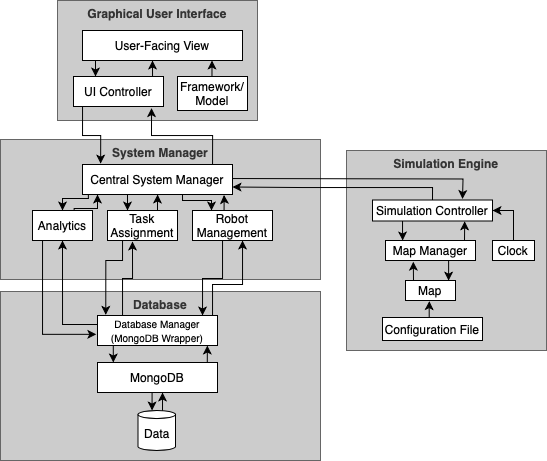

The diagram above was exported from draw.io. Its source (the exported page's mxGraphModel, read from the mxfile embedded in the PNG):
<mxGraphModel dx="697" dy="478" grid="1" gridSize="10" guides="1" tooltips="1" connect="1" arrows="1" fold="1" page="1" pageScale="1" pageWidth="850" pageHeight="1100" math="0" shadow="0">
  <root>
    <mxCell id="0" />
    <mxCell id="1" parent="0" />
    <mxCell id="mglJ_QuPbnlTQwtLHVI6-27" value="&lt;b&gt;Database&lt;/b&gt;" style="rounded=0;whiteSpace=wrap;html=1;align=center;verticalAlign=top;fillColor=#CCCCCC;fontColor=#333333;strokeColor=#666666;" parent="1" vertex="1">
      <mxGeometry x="18" y="431" width="320" height="169" as="geometry" />
    </mxCell>
    <mxCell id="mglJ_QuPbnlTQwtLHVI6-40" style="edgeStyle=orthogonalEdgeStyle;rounded=0;orthogonalLoop=1;jettySize=auto;html=1;entryX=0.5;entryY=0;entryDx=0;entryDy=0;entryPerimeter=0;" parent="1" edge="1">
      <mxGeometry relative="1" as="geometry">
        <mxPoint x="130.80325581395348" y="481" as="sourcePoint" />
        <mxPoint x="130.78" y="502" as="targetPoint" />
      </mxGeometry>
    </mxCell>
    <mxCell id="mglJ_QuPbnlTQwtLHVI6-41" style="edgeStyle=orthogonalEdgeStyle;rounded=0;orthogonalLoop=1;jettySize=auto;html=1;" parent="1" edge="1">
      <mxGeometry relative="1" as="geometry">
        <mxPoint x="224.78000000000011" y="505" as="sourcePoint" />
        <mxPoint x="224.78" y="485" as="targetPoint" />
        <Array as="points">
          <mxPoint x="224.78" y="485" />
        </Array>
      </mxGeometry>
    </mxCell>
    <mxCell id="mglJ_QuPbnlTQwtLHVI6-11" value="&lt;b&gt;System Manager&lt;/b&gt;" style="rounded=0;whiteSpace=wrap;html=1;align=center;verticalAlign=top;fillColor=#CCCCCC;fontColor=#333333;strokeColor=#666666;" parent="1" vertex="1">
      <mxGeometry x="18" y="279" width="320" height="140" as="geometry" />
    </mxCell>
    <mxCell id="mglJ_QuPbnlTQwtLHVI6-4" value="&lt;b&gt;Graphical User Interface&lt;/b&gt;" style="rounded=0;whiteSpace=wrap;html=1;align=center;verticalAlign=top;fillColor=#CCCCCC;fontColor=#333333;strokeColor=#666666;" parent="1" vertex="1">
      <mxGeometry x="75" y="140" width="200" height="120" as="geometry" />
    </mxCell>
    <mxCell id="z-jOn2A3jykSSGGmIglD-10" style="edgeStyle=orthogonalEdgeStyle;rounded=0;orthogonalLoop=1;jettySize=auto;html=1;entryX=0.97;entryY=0.949;entryDx=0;entryDy=0;entryPerimeter=0;" parent="1" edge="1">
      <mxGeometry relative="1" as="geometry">
        <mxPoint x="241.55" y="353.03" as="sourcePoint" />
        <mxPoint x="241.5" y="334.46999999999997" as="targetPoint" />
        <Array as="points">
          <mxPoint x="242" y="337" />
          <mxPoint x="242" y="337" />
        </Array>
      </mxGeometry>
    </mxCell>
    <mxCell id="z-jOn2A3jykSSGGmIglD-8" style="edgeStyle=orthogonalEdgeStyle;rounded=0;orthogonalLoop=1;jettySize=auto;html=1;entryX=0.501;entryY=0.967;entryDx=0;entryDy=0;entryPerimeter=0;" parent="1" edge="1">
      <mxGeometry relative="1" as="geometry">
        <mxPoint x="175" y="351" as="sourcePoint" />
        <mxPoint x="175.14999999999998" y="334.01000000000005" as="targetPoint" />
        <Array as="points">
          <mxPoint x="175" y="341" />
          <mxPoint x="175" y="341" />
        </Array>
      </mxGeometry>
    </mxCell>
    <mxCell id="mglJ_QuPbnlTQwtLHVI6-7" value="" style="edgeStyle=orthogonalEdgeStyle;rounded=0;orthogonalLoop=1;jettySize=auto;html=1;" parent="1" edge="1">
      <mxGeometry relative="1" as="geometry">
        <mxPoint x="113" y="200.00000000000006" as="sourcePoint" />
        <mxPoint x="113" y="216" as="targetPoint" />
        <Array as="points">
          <mxPoint x="113" y="210" />
          <mxPoint x="113" y="210" />
        </Array>
      </mxGeometry>
    </mxCell>
    <mxCell id="z-jOn2A3jykSSGGmIglD-5" style="edgeStyle=orthogonalEdgeStyle;rounded=0;orthogonalLoop=1;jettySize=auto;html=1;entryX=0.1;entryY=1;entryDx=0;entryDy=0;entryPerimeter=0;" parent="1" target="mglJ_QuPbnlTQwtLHVI6-18" edge="1">
      <mxGeometry relative="1" as="geometry">
        <mxPoint x="91.6" y="357.70000000000005" as="sourcePoint" />
        <mxPoint x="115" y="338.00000000000006" as="targetPoint" />
        <Array as="points">
          <mxPoint x="92" y="348" />
          <mxPoint x="115" y="348" />
        </Array>
      </mxGeometry>
    </mxCell>
    <mxCell id="mglJ_QuPbnlTQwtLHVI6-5" value="User-Facing View" style="rounded=0;whiteSpace=wrap;html=1;" parent="1" vertex="1">
      <mxGeometry x="100" y="170" width="160" height="30" as="geometry" />
    </mxCell>
    <mxCell id="mglJ_QuPbnlTQwtLHVI6-8" value="" style="edgeStyle=orthogonalEdgeStyle;rounded=0;orthogonalLoop=1;jettySize=auto;html=1;exitX=0.75;exitY=0;exitDx=0;exitDy=0;" parent="1" source="mglJ_QuPbnlTQwtLHVI6-6" edge="1">
      <mxGeometry relative="1" as="geometry">
        <mxPoint x="169.99999999999994" y="230" as="sourcePoint" />
        <mxPoint x="169.99999999999994" y="200" as="targetPoint" />
      </mxGeometry>
    </mxCell>
    <mxCell id="mglJ_QuPbnlTQwtLHVI6-6" value="UI Controller" style="rounded=0;whiteSpace=wrap;html=1;" parent="1" vertex="1">
      <mxGeometry x="91" y="216" width="90" height="30" as="geometry" />
    </mxCell>
    <mxCell id="mglJ_QuPbnlTQwtLHVI6-14" value="" style="edgeStyle=orthogonalEdgeStyle;rounded=0;orthogonalLoop=1;jettySize=auto;html=1;exitX=0.867;exitY=0.009;exitDx=0;exitDy=0;exitPerimeter=0;entryX=0.867;entryY=1.054;entryDx=0;entryDy=0;entryPerimeter=0;" parent="1" source="mglJ_QuPbnlTQwtLHVI6-18" target="mglJ_QuPbnlTQwtLHVI6-6" edge="1">
      <mxGeometry relative="1" as="geometry">
        <mxPoint x="230" y="320" as="sourcePoint" />
        <Array as="points" />
      </mxGeometry>
    </mxCell>
    <mxCell id="mglJ_QuPbnlTQwtLHVI6-20" value="" style="edgeStyle=orthogonalEdgeStyle;rounded=0;orthogonalLoop=1;jettySize=auto;html=1;exitX=0.039;exitY=1.001;exitDx=0;exitDy=0;exitPerimeter=0;entryX=0.5;entryY=0;entryDx=0;entryDy=0;" parent="1" source="mglJ_QuPbnlTQwtLHVI6-18" target="mglJ_QuPbnlTQwtLHVI6-19" edge="1">
      <mxGeometry relative="1" as="geometry">
        <Array as="points">
          <mxPoint x="106" y="338" />
          <mxPoint x="80" y="338" />
        </Array>
      </mxGeometry>
    </mxCell>
    <mxCell id="mglJ_QuPbnlTQwtLHVI6-24" style="edgeStyle=orthogonalEdgeStyle;rounded=0;orthogonalLoop=1;jettySize=auto;html=1;" parent="1" edge="1">
      <mxGeometry relative="1" as="geometry">
        <mxPoint x="144.99999999999994" y="332" as="sourcePoint" />
        <mxPoint x="144.99999999999994" y="350" as="targetPoint" />
        <Array as="points">
          <mxPoint x="145" y="348" />
          <mxPoint x="145" y="348" />
        </Array>
      </mxGeometry>
    </mxCell>
    <mxCell id="mglJ_QuPbnlTQwtLHVI6-26" style="edgeStyle=orthogonalEdgeStyle;rounded=0;orthogonalLoop=1;jettySize=auto;html=1;entryX=0.5;entryY=0;entryDx=0;entryDy=0;" parent="1" edge="1">
      <mxGeometry relative="1" as="geometry">
        <mxPoint x="199.99999999999994" y="334" as="sourcePoint" />
        <Array as="points">
          <mxPoint x="200" y="340" />
          <mxPoint x="229" y="340" />
        </Array>
        <mxPoint x="229" y="350" as="targetPoint" />
      </mxGeometry>
    </mxCell>
    <mxCell id="mglJ_QuPbnlTQwtLHVI6-18" value="Central System Manager" style="rounded=0;whiteSpace=wrap;html=1;" parent="1" vertex="1">
      <mxGeometry x="100" y="304" width="150" height="30" as="geometry" />
    </mxCell>
    <mxCell id="mglJ_QuPbnlTQwtLHVI6-19" value="Analytics" style="whiteSpace=wrap;html=1;rounded=0;" parent="1" vertex="1">
      <mxGeometry x="50" y="350" width="60" height="30" as="geometry" />
    </mxCell>
    <mxCell id="mglJ_QuPbnlTQwtLHVI6-21" value="Task Assignment" style="whiteSpace=wrap;html=1;rounded=0;" parent="1" vertex="1">
      <mxGeometry x="125" y="350" width="70" height="30" as="geometry" />
    </mxCell>
    <mxCell id="z-jOn2A3jykSSGGmIglD-14" value="" style="edgeStyle=orthogonalEdgeStyle;rounded=0;orthogonalLoop=1;jettySize=auto;html=1;" parent="1" source="mglJ_QuPbnlTQwtLHVI6-25" target="mglJ_QuPbnlTQwtLHVI6-31" edge="1">
      <mxGeometry relative="1" as="geometry">
        <Array as="points">
          <mxPoint x="240" y="418" />
          <mxPoint x="220" y="418" />
        </Array>
      </mxGeometry>
    </mxCell>
    <mxCell id="mglJ_QuPbnlTQwtLHVI6-25" value="Robot Management" style="whiteSpace=wrap;html=1;rounded=0;" parent="1" vertex="1">
      <mxGeometry x="210" y="350" width="80" height="30" as="geometry" />
    </mxCell>
    <mxCell id="z-jOn2A3jykSSGGmIglD-11" style="edgeStyle=orthogonalEdgeStyle;rounded=0;orthogonalLoop=1;jettySize=auto;html=1;entryX=0.5;entryY=1;entryDx=0;entryDy=0;" parent="1" target="mglJ_QuPbnlTQwtLHVI6-19" edge="1">
      <mxGeometry relative="1" as="geometry">
        <mxPoint x="115" y="464" as="sourcePoint" />
        <mxPoint x="80" y="384" as="targetPoint" />
        <Array as="points">
          <mxPoint x="80" y="464" />
        </Array>
      </mxGeometry>
    </mxCell>
    <mxCell id="z-jOn2A3jykSSGGmIglD-15" style="edgeStyle=orthogonalEdgeStyle;rounded=0;orthogonalLoop=1;jettySize=auto;html=1;" parent="1" source="mglJ_QuPbnlTQwtLHVI6-31" edge="1">
      <mxGeometry relative="1" as="geometry">
        <mxPoint x="260" y="380" as="targetPoint" />
        <Array as="points">
          <mxPoint x="230" y="424" />
          <mxPoint x="260" y="424" />
          <mxPoint x="260" y="380" />
        </Array>
      </mxGeometry>
    </mxCell>
    <mxCell id="mglJ_QuPbnlTQwtLHVI6-31" value="&lt;font style=&quot;font-size: 10px;&quot;&gt;Database Manager&lt;/font&gt;&lt;div&gt;&lt;font style=&quot;font-size: 10px;&quot;&gt;(MongoDB Wrapper)&lt;/font&gt;&lt;/div&gt;" style="rounded=0;whiteSpace=wrap;html=1;" parent="1" vertex="1">
      <mxGeometry x="115" y="455" width="120" height="30" as="geometry" />
    </mxCell>
    <mxCell id="mglJ_QuPbnlTQwtLHVI6-32" style="edgeStyle=orthogonalEdgeStyle;rounded=0;orthogonalLoop=1;jettySize=auto;html=1;entryX=0.5;entryY=0;entryDx=0;entryDy=0;entryPerimeter=0;" parent="1" edge="1">
      <mxGeometry relative="1" as="geometry">
        <mxPoint x="169.58325581395349" y="529" as="sourcePoint" />
        <mxPoint x="169.56" y="550" as="targetPoint" />
      </mxGeometry>
    </mxCell>
    <mxCell id="mglJ_QuPbnlTQwtLHVI6-34" style="edgeStyle=orthogonalEdgeStyle;rounded=0;orthogonalLoop=1;jettySize=auto;html=1;" parent="1" edge="1">
      <mxGeometry relative="1" as="geometry">
        <mxPoint x="180.0000000000001" y="552" as="sourcePoint" />
        <mxPoint x="180" y="532" as="targetPoint" />
        <Array as="points">
          <mxPoint x="180" y="532" />
        </Array>
      </mxGeometry>
    </mxCell>
    <mxCell id="mglJ_QuPbnlTQwtLHVI6-35" value="Framework/&lt;div&gt;Model&lt;/div&gt;" style="rounded=0;whiteSpace=wrap;html=1;" parent="1" vertex="1">
      <mxGeometry x="195" y="216" width="70" height="34" as="geometry" />
    </mxCell>
    <mxCell id="mglJ_QuPbnlTQwtLHVI6-37" value="" style="edgeStyle=orthogonalEdgeStyle;rounded=0;orthogonalLoop=1;jettySize=auto;html=1;exitX=0.75;exitY=0;exitDx=0;exitDy=0;" parent="1" edge="1">
      <mxGeometry relative="1" as="geometry">
        <mxPoint x="218.5" y="216" as="sourcePoint" />
        <mxPoint x="229.49999999999994" y="200" as="targetPoint" />
      </mxGeometry>
    </mxCell>
    <mxCell id="mglJ_QuPbnlTQwtLHVI6-39" value="MongoDB" style="rounded=0;whiteSpace=wrap;html=1;" parent="1" vertex="1">
      <mxGeometry x="115" y="502" width="120" height="30" as="geometry" />
    </mxCell>
    <mxCell id="mglJ_QuPbnlTQwtLHVI6-28" value="Data" style="shape=cylinder3;whiteSpace=wrap;html=1;boundedLbl=1;backgroundOutline=1;size=4.023255813953483;" parent="1" vertex="1">
      <mxGeometry x="155.5" y="550" width="37.5" height="40" as="geometry" />
    </mxCell>
    <mxCell id="mglJ_QuPbnlTQwtLHVI6-42" style="edgeStyle=orthogonalEdgeStyle;rounded=0;orthogonalLoop=1;jettySize=auto;html=1;entryX=-0.01;entryY=0.628;entryDx=0;entryDy=0;entryPerimeter=0;" parent="1" source="mglJ_QuPbnlTQwtLHVI6-19" target="mglJ_QuPbnlTQwtLHVI6-31" edge="1">
      <mxGeometry relative="1" as="geometry">
        <Array as="points">
          <mxPoint x="60" y="474" />
        </Array>
      </mxGeometry>
    </mxCell>
    <mxCell id="mglJ_QuPbnlTQwtLHVI6-45" style="edgeStyle=orthogonalEdgeStyle;rounded=0;orthogonalLoop=1;jettySize=auto;html=1;entryX=0.121;entryY=-0.029;entryDx=0;entryDy=0;entryPerimeter=0;" parent="1" source="mglJ_QuPbnlTQwtLHVI6-6" target="mglJ_QuPbnlTQwtLHVI6-18" edge="1">
      <mxGeometry relative="1" as="geometry">
        <Array as="points">
          <mxPoint x="100" y="275" />
          <mxPoint x="118" y="275" />
        </Array>
      </mxGeometry>
    </mxCell>
    <mxCell id="mglJ_QuPbnlTQwtLHVI6-46" value="&lt;b&gt;Simulation Engine&lt;/b&gt;" style="rounded=0;whiteSpace=wrap;html=1;align=center;verticalAlign=top;fillColor=#CCCCCC;fontColor=#333333;strokeColor=#666666;" parent="1" vertex="1">
      <mxGeometry x="364" y="290" width="200" height="200" as="geometry" />
    </mxCell>
    <mxCell id="z-jOn2A3jykSSGGmIglD-20" style="edgeStyle=orthogonalEdgeStyle;rounded=0;orthogonalLoop=1;jettySize=auto;html=1;entryX=1;entryY=0.5;entryDx=0;entryDy=0;" parent="1" source="mglJ_QuPbnlTQwtLHVI6-47" target="mglJ_QuPbnlTQwtLHVI6-55" edge="1">
      <mxGeometry relative="1" as="geometry" />
    </mxCell>
    <mxCell id="mglJ_QuPbnlTQwtLHVI6-47" value="Clock" style="whiteSpace=wrap;html=1;rounded=0;" parent="1" vertex="1">
      <mxGeometry x="510" y="380" width="42" height="20" as="geometry" />
    </mxCell>
    <mxCell id="z-jOn2A3jykSSGGmIglD-23" style="edgeStyle=orthogonalEdgeStyle;rounded=0;orthogonalLoop=1;jettySize=auto;html=1;" parent="1" edge="1">
      <mxGeometry relative="1" as="geometry">
        <mxPoint x="482.20000000000005" y="360.79999999999995" as="targetPoint" />
        <mxPoint x="482" y="380" as="sourcePoint" />
      </mxGeometry>
    </mxCell>
    <mxCell id="z-jOn2A3jykSSGGmIglD-25" style="edgeStyle=orthogonalEdgeStyle;rounded=0;orthogonalLoop=1;jettySize=auto;html=1;entryX=0.862;entryY=0.008;entryDx=0;entryDy=0;entryPerimeter=0;" parent="1" edge="1" target="mglJ_QuPbnlTQwtLHVI6-51">
      <mxGeometry relative="1" as="geometry">
        <mxPoint x="465.11538461538464" y="430.53846153846155" as="targetPoint" />
        <mxPoint x="465" y="399" as="sourcePoint" />
      </mxGeometry>
    </mxCell>
    <mxCell id="mglJ_QuPbnlTQwtLHVI6-50" value="Map Manager" style="whiteSpace=wrap;html=1;rounded=0;" parent="1" vertex="1">
      <mxGeometry x="403" y="380" width="90" height="20" as="geometry" />
    </mxCell>
    <mxCell id="z-jOn2A3jykSSGGmIglD-24" style="edgeStyle=orthogonalEdgeStyle;rounded=0;orthogonalLoop=1;jettySize=auto;html=1;" parent="1" edge="1">
      <mxGeometry relative="1" as="geometry">
        <mxPoint x="430.79999999999995" y="401.20000000000005" as="targetPoint" />
        <mxPoint x="431" y="420" as="sourcePoint" />
      </mxGeometry>
    </mxCell>
    <mxCell id="mglJ_QuPbnlTQwtLHVI6-51" value="Map" style="whiteSpace=wrap;html=1;rounded=0;" parent="1" vertex="1">
      <mxGeometry x="423" y="420" width="50" height="20" as="geometry" />
    </mxCell>
    <mxCell id="mglJ_QuPbnlTQwtLHVI6-54" value="Configuration File" style="whiteSpace=wrap;html=1;rounded=0;" parent="1" vertex="1">
      <mxGeometry x="400" y="457" width="100" height="23" as="geometry" />
    </mxCell>
    <mxCell id="z-jOn2A3jykSSGGmIglD-19" style="edgeStyle=orthogonalEdgeStyle;rounded=0;orthogonalLoop=1;jettySize=auto;html=1;entryX=1;entryY=0.75;entryDx=0;entryDy=0;exitX=0.5;exitY=0;exitDx=0;exitDy=0;" parent="1" source="mglJ_QuPbnlTQwtLHVI6-55" target="mglJ_QuPbnlTQwtLHVI6-18" edge="1">
      <mxGeometry relative="1" as="geometry">
        <Array as="points">
          <mxPoint x="450" y="327" />
          <mxPoint x="320" y="327" />
        </Array>
      </mxGeometry>
    </mxCell>
    <mxCell id="z-jOn2A3jykSSGGmIglD-21" style="edgeStyle=orthogonalEdgeStyle;rounded=0;orthogonalLoop=1;jettySize=auto;html=1;" parent="1" source="mglJ_QuPbnlTQwtLHVI6-55" edge="1">
      <mxGeometry relative="1" as="geometry">
        <mxPoint x="420.20000000000005" y="380" as="targetPoint" />
        <Array as="points">
          <mxPoint x="420" y="370" />
          <mxPoint x="420" y="370" />
        </Array>
      </mxGeometry>
    </mxCell>
    <mxCell id="mglJ_QuPbnlTQwtLHVI6-55" value="Simulation Controller" style="whiteSpace=wrap;html=1;rounded=0;" parent="1" vertex="1">
      <mxGeometry x="390" y="339.5" width="120" height="21" as="geometry" />
    </mxCell>
    <mxCell id="mglJ_QuPbnlTQwtLHVI6-57" style="edgeStyle=orthogonalEdgeStyle;rounded=0;orthogonalLoop=1;jettySize=auto;html=1;entryX=0.48;entryY=1.045;entryDx=0;entryDy=0;entryPerimeter=0;exitX=0.486;exitY=0.01;exitDx=0;exitDy=0;exitPerimeter=0;" parent="1" edge="1">
      <mxGeometry relative="1" as="geometry">
        <mxPoint x="446.71" y="457" as="sourcePoint" />
        <mxPoint x="446.83" y="440.6200000000001" as="targetPoint" />
        <Array as="points">
          <mxPoint x="446.83" y="448.72" />
        </Array>
      </mxGeometry>
    </mxCell>
    <mxCell id="z-jOn2A3jykSSGGmIglD-12" style="edgeStyle=orthogonalEdgeStyle;rounded=0;orthogonalLoop=1;jettySize=auto;html=1;entryX=0.069;entryY=-0.022;entryDx=0;entryDy=0;entryPerimeter=0;" parent="1" source="mglJ_QuPbnlTQwtLHVI6-21" target="mglJ_QuPbnlTQwtLHVI6-31" edge="1">
      <mxGeometry relative="1" as="geometry">
        <Array as="points">
          <mxPoint x="140" y="400" />
          <mxPoint x="123" y="400" />
        </Array>
      </mxGeometry>
    </mxCell>
    <mxCell id="z-jOn2A3jykSSGGmIglD-13" style="edgeStyle=orthogonalEdgeStyle;rounded=0;orthogonalLoop=1;jettySize=auto;html=1;entryX=0.357;entryY=1.033;entryDx=0;entryDy=0;entryPerimeter=0;" parent="1" source="mglJ_QuPbnlTQwtLHVI6-31" target="mglJ_QuPbnlTQwtLHVI6-21" edge="1">
      <mxGeometry relative="1" as="geometry">
        <Array as="points">
          <mxPoint x="140" y="418" />
          <mxPoint x="150" y="418" />
        </Array>
      </mxGeometry>
    </mxCell>
    <mxCell id="z-jOn2A3jykSSGGmIglD-18" style="edgeStyle=orthogonalEdgeStyle;rounded=0;orthogonalLoop=1;jettySize=auto;html=1;entryX=0.75;entryY=0;entryDx=0;entryDy=0;" parent="1" edge="1">
      <mxGeometry relative="1" as="geometry">
        <mxPoint x="480.0000000000002" y="338.5" as="targetPoint" />
        <mxPoint x="249.9999999999999" y="318.0344827586207" as="sourcePoint" />
      </mxGeometry>
    </mxCell>
  </root>
</mxGraphModel>